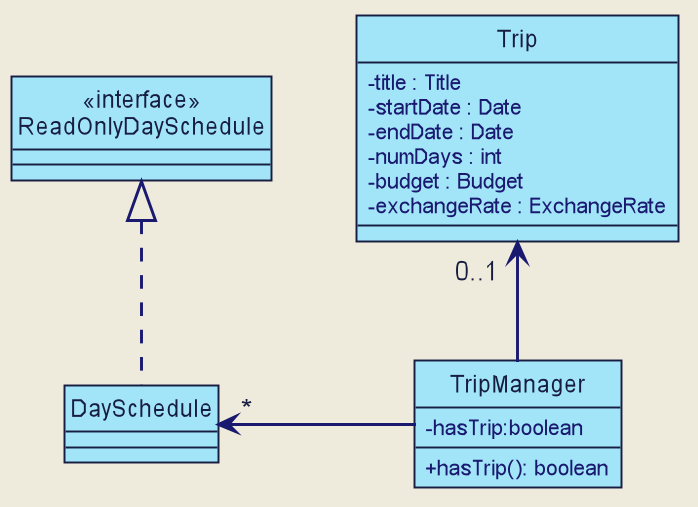

The diagram above was rendered by PlantUML. Its source (embedded in the PNG):
@startuml







skinparam BackgroundColor #EEEBDC
skinparam Shadowing false
skinparam MinClassWidth 50
skinparam PackageStyle Rectangle

skinparam Default {
    FontColor #171D40
    FontName Arial
    TextAlignment center
}

skinparam Participant {
    Padding 10
    BorderColor #171D40
}

skinparam Title {
    FontColor #171D40
    FontName Arial
    FontSize 22
}

skinparam Arrow {
    Thickness 1.5
    Color MidNightBlue
}

skinparam Note {
    BackgroundColor #C6EAE3
    FontColor MidNightBlue
    BorderColor MidNightBlue
    BorderThickness 2
}

skinparam Class {
    BorderThickness 1
    BorderColor #171D40
    BackgroundColor #A2E5F9
    AttributeFontColor MidNightBlue
    AttributeIconSize 0
    StereotypeFontColor #171D40
    StereotypeFontStyle normal
    FontName Arial
}

skinparam Object {
    BorderThickness 2
    BorderColor #171D40
    BackgroundColor #C6EAE3
    AttributeFontColor MidNightBlue
    AttributeIconSize 0
    StereotypeFontColor #171D40
    StereotypeFontStyle normal
    FontName Arial
}

skinparam Actor {
    BorderColor #000000
    Color #000000
    FontName Arial
}

skinparam Sequence {
    LifeLineBackgroundColor #C6EAE3
    LifeLineBorderColor #171D40
    LifeLineBorderThickness 1.5
    MessageAlignment center
    SequenceParticipantBorderThickness 10
    ReferenceBackgroundColor #C6EAE3
    ReferenceBorderColor #171D40
    TitleFontColor #171D40
    StereotypeFontStyle normal
    BoxFontSize 22
    BoxFontName Arial
    BoxFontStyle normal
    BoxPadding 0
    BoxBorderColor #EEEBDC
}

skinparam Participant {
    Padding 20
}

skinparam Activity {
    StartColor #171D40
    EndColor #171D40
    BorderThickness 1.5
    BorderColor #171D40
    BackgroundColor #A2E5F9
    DiamondBackgroundColor #A2E5F9
    DiamondBorderColor #171D40
}

hide footbox
hide circle

Class ReadOnlyDaySchedule <<interface>>
Class TripManager {
    - hasTrip:boolean
    + hasTrip(): boolean
}
Class Trip {
    - title : Title
    - startDate : Date
    - endDate : Date
    - numDays : int
    - budget : Budget
    - exchangeRate : ExchangeRate
}

Trip "0..1  "<-- TripManager
DaySchedule " * " <-left TripManager : "                "
ReadOnlyDaySchedule <|.. DaySchedule

@enduml